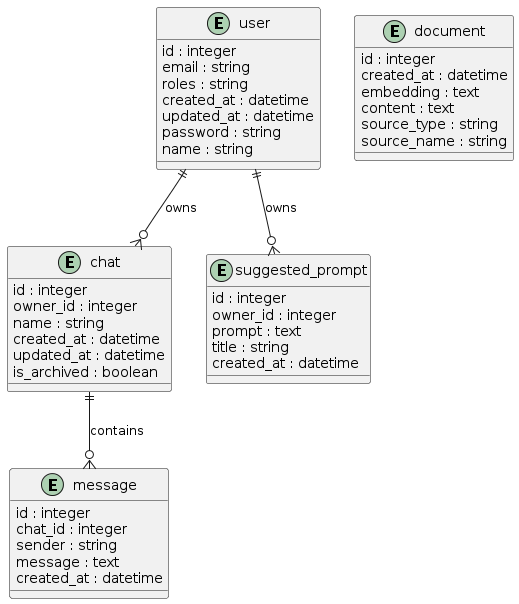

The diagram above was rendered by PlantUML. Its source (embedded in the PNG):
@startuml
entity user {
    id : integer
    email : string
    roles : string
    created_at : datetime
    updated_at : datetime
    password : string
    name : string
}

entity document {
    id : integer
    created_at : datetime
    embedding : text
    content : text
    source_type : string
    source_name : string
}

entity chat {
    id : integer
    owner_id : integer
    name : string
    created_at : datetime
    updated_at : datetime
    is_archived : boolean
}

entity suggested_prompt {
    id : integer
    owner_id : integer
    prompt : text
    title : string
    created_at : datetime
}

entity message {
    id : integer
    chat_id : integer
    sender : string
    message : text
    created_at : datetime
}

user ||--o{ chat : "owns"
chat ||--o{ message : "contains"
user ||--o{ suggested_prompt : "owns"
@enduml